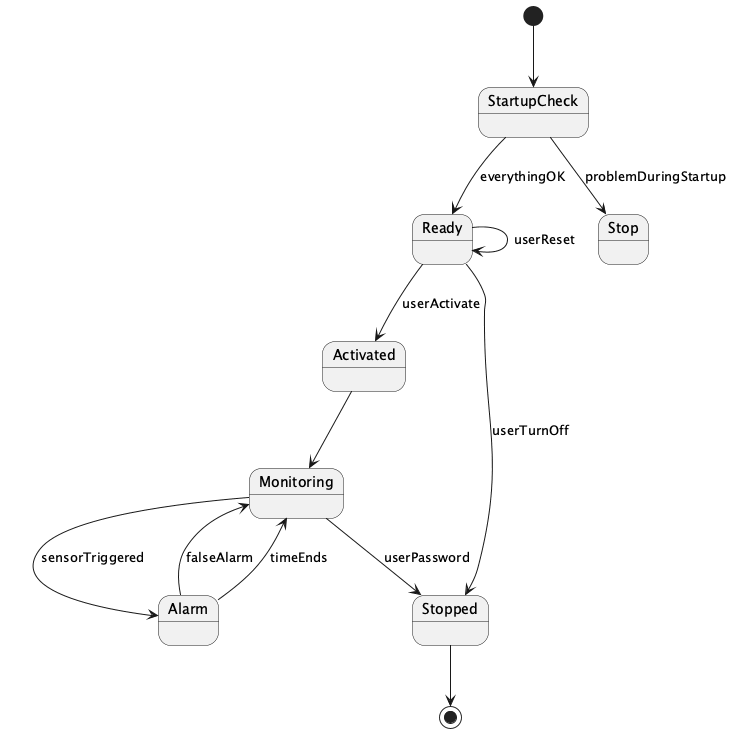

The diagram above was rendered by PlantUML. Its source (embedded in the PNG):
@startuml
[*] --> StartupCheck
StartupCheck --> Ready : everythingOK
StartupCheck --> Stop : problemDuringStartup
Ready --> Ready : userReset
Ready --> Activated : userActivate
Ready --> Stopped : userTurnOff
Activated --> Monitoring
Monitoring --> Alarm : sensorTriggered
Alarm --> Monitoring : falseAlarm
Alarm --> Monitoring : timeEnds
Monitoring --> Stopped : userPassword
Stopped --> [*]
@enduml